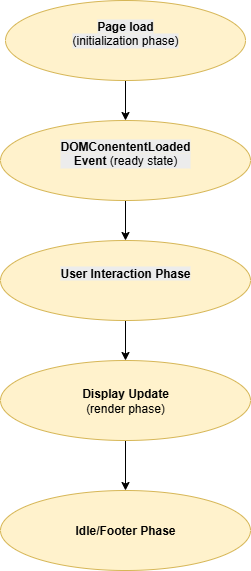

The diagram above was exported from draw.io. Its source (the exported page's mxGraphModel, read from the mxfile embedded in the PNG):
<mxGraphModel dx="1042" dy="562" grid="1" gridSize="10" guides="1" tooltips="1" connect="1" arrows="1" fold="1" page="0" pageScale="1" pageWidth="850" pageHeight="1100" background="#ffffff" math="0" shadow="0">
  <root>
    <mxCell id="0" />
    <mxCell id="1" parent="0" />
    <mxCell id="DP4hx2voSHcPmnT-ZYv_-53" style="edgeStyle=orthogonalEdgeStyle;rounded=0;orthogonalLoop=1;jettySize=auto;html=1;exitX=0.5;exitY=1;exitDx=0;exitDy=0;entryX=0.5;entryY=0;entryDx=0;entryDy=0;" parent="1" source="DP4hx2voSHcPmnT-ZYv_-48" target="DP4hx2voSHcPmnT-ZYv_-49" edge="1">
      <mxGeometry relative="1" as="geometry" />
    </mxCell>
    <mxCell id="DP4hx2voSHcPmnT-ZYv_-48" value="&#10;&lt;b style=&quot;forced-color-adjust: none; color: rgb(0, 0, 0); font-family: Helvetica; font-size: 12px; font-style: normal; font-variant-ligatures: normal; font-variant-caps: normal; letter-spacing: normal; orphans: 2; text-align: center; text-indent: 0px; text-transform: none; widows: 2; word-spacing: 0px; -webkit-text-stroke-width: 0px; white-space: normal; background-color: rgb(236, 236, 236); text-decoration-thickness: initial; text-decoration-style: initial; text-decoration-color: initial;&quot;&gt;Page load&lt;/b&gt;&lt;div style=&quot;forced-color-adjust: none; color: rgb(0, 0, 0); font-family: Helvetica; font-size: 12px; font-style: normal; font-variant-ligatures: normal; font-variant-caps: normal; font-weight: 400; letter-spacing: normal; orphans: 2; text-align: center; text-indent: 0px; text-transform: none; widows: 2; word-spacing: 0px; -webkit-text-stroke-width: 0px; white-space: normal; background-color: rgb(236, 236, 236); text-decoration-thickness: initial; text-decoration-style: initial; text-decoration-color: initial;&quot;&gt;(initialization phase)&lt;/div&gt;&#10;&#10;" style="ellipse;whiteSpace=wrap;html=1;fillColor=#fff2cc;strokeColor=#d6b656;" parent="1" vertex="1">
      <mxGeometry x="235" y="90" width="240" height="80" as="geometry" />
    </mxCell>
    <mxCell id="DP4hx2voSHcPmnT-ZYv_-52" style="edgeStyle=orthogonalEdgeStyle;rounded=0;orthogonalLoop=1;jettySize=auto;html=1;exitX=0.5;exitY=1;exitDx=0;exitDy=0;entryX=0.5;entryY=0;entryDx=0;entryDy=0;" parent="1" source="DP4hx2voSHcPmnT-ZYv_-49" target="DP4hx2voSHcPmnT-ZYv_-50" edge="1">
      <mxGeometry relative="1" as="geometry" />
    </mxCell>
    <mxCell id="DP4hx2voSHcPmnT-ZYv_-49" value="&#10;&lt;b style=&quot;forced-color-adjust: none; color: rgb(0, 0, 0); font-family: Helvetica; font-size: 12px; font-style: normal; font-variant-ligatures: normal; font-variant-caps: normal; letter-spacing: normal; orphans: 2; text-align: center; text-indent: 0px; text-transform: none; widows: 2; word-spacing: 0px; -webkit-text-stroke-width: 0px; white-space: normal; background-color: rgb(236, 236, 236); text-decoration-thickness: initial; text-decoration-style: initial; text-decoration-color: initial;&quot;&gt;DOMConententLoaded&lt;/b&gt;&lt;div style=&quot;forced-color-adjust: none; color: rgb(0, 0, 0); font-family: Helvetica; font-size: 12px; font-style: normal; font-variant-ligatures: normal; font-variant-caps: normal; font-weight: 400; letter-spacing: normal; orphans: 2; text-align: center; text-indent: 0px; text-transform: none; widows: 2; word-spacing: 0px; -webkit-text-stroke-width: 0px; white-space: normal; background-color: rgb(236, 236, 236); text-decoration-thickness: initial; text-decoration-style: initial; text-decoration-color: initial;&quot;&gt;&lt;b style=&quot;forced-color-adjust: none;&quot;&gt;Event&lt;/b&gt;&lt;span&gt;&amp;nbsp;&lt;/span&gt;(ready state)&lt;/div&gt;&#10;&#10;" style="ellipse;whiteSpace=wrap;html=1;fillColor=#fff2cc;strokeColor=#d6b656;" parent="1" vertex="1">
      <mxGeometry x="230" y="210" width="250" height="80" as="geometry" />
    </mxCell>
    <mxCell id="DP4hx2voSHcPmnT-ZYv_-56" style="edgeStyle=orthogonalEdgeStyle;rounded=0;orthogonalLoop=1;jettySize=auto;html=1;exitX=0.5;exitY=1;exitDx=0;exitDy=0;entryX=0.5;entryY=0;entryDx=0;entryDy=0;" parent="1" source="DP4hx2voSHcPmnT-ZYv_-50" target="DP4hx2voSHcPmnT-ZYv_-54" edge="1">
      <mxGeometry relative="1" as="geometry" />
    </mxCell>
    <mxCell id="DP4hx2voSHcPmnT-ZYv_-50" value="&#10;&lt;b style=&quot;forced-color-adjust: none; color: rgb(0, 0, 0); font-family: Helvetica; font-size: 12px; font-style: normal; font-variant-ligatures: normal; font-variant-caps: normal; letter-spacing: normal; orphans: 2; text-align: center; text-indent: 0px; text-transform: none; widows: 2; word-spacing: 0px; -webkit-text-stroke-width: 0px; white-space: normal; background-color: rgb(236, 236, 236); text-decoration-thickness: initial; text-decoration-style: initial; text-decoration-color: initial;&quot;&gt;User Interaction Phase&lt;/b&gt;&#10;&#10;" style="ellipse;whiteSpace=wrap;html=1;fillColor=#fff2cc;strokeColor=#d6b656;" parent="1" vertex="1">
      <mxGeometry x="230" y="330" width="250" height="80" as="geometry" />
    </mxCell>
    <mxCell id="DP4hx2voSHcPmnT-ZYv_-57" style="edgeStyle=orthogonalEdgeStyle;rounded=0;orthogonalLoop=1;jettySize=auto;html=1;exitX=0.5;exitY=1;exitDx=0;exitDy=0;entryX=0.5;entryY=0;entryDx=0;entryDy=0;" parent="1" source="DP4hx2voSHcPmnT-ZYv_-54" target="DP4hx2voSHcPmnT-ZYv_-55" edge="1">
      <mxGeometry relative="1" as="geometry" />
    </mxCell>
    <mxCell id="DP4hx2voSHcPmnT-ZYv_-54" value="&lt;b&gt;Display Update&lt;/b&gt;&lt;div&gt;(render phase)&lt;/div&gt;" style="ellipse;whiteSpace=wrap;html=1;fillColor=#fff2cc;strokeColor=#d6b656;" parent="1" vertex="1">
      <mxGeometry x="230" y="450" width="250" height="80" as="geometry" />
    </mxCell>
    <mxCell id="DP4hx2voSHcPmnT-ZYv_-55" value="&lt;b&gt;Idle/Footer Phase&lt;/b&gt;" style="ellipse;whiteSpace=wrap;html=1;fillColor=#fff2cc;strokeColor=#d6b656;" parent="1" vertex="1">
      <mxGeometry x="230" y="580" width="250" height="80" as="geometry" />
    </mxCell>
  </root>
</mxGraphModel>